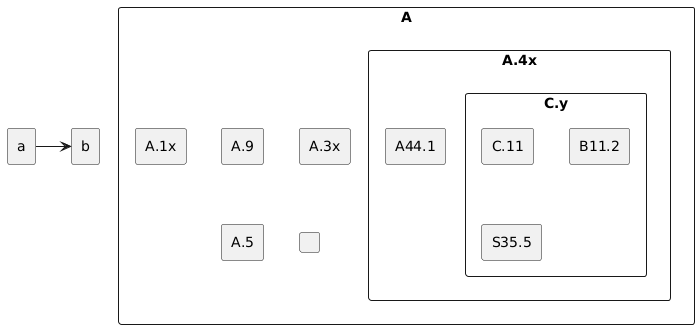

The diagram above was rendered by PlantUML. Its source (embedded in the PNG):
@startuml
skinparam BackgroundColor transparent
' skinparam componentStyle uml2
skinparam componentStyle rectangle
component A {
    component "A.1x" { 
    }
    component "A.9" 
    [A.3x]
    component A.5 [
    A.5] 
    component A.6 [
    ]
    component "A.4x" {
        [A44.1]
        component "C.y" {
        [C.11]
        [B11.2]
        [S35.5]
        }
    }
}
[a]->[b]
@enduml